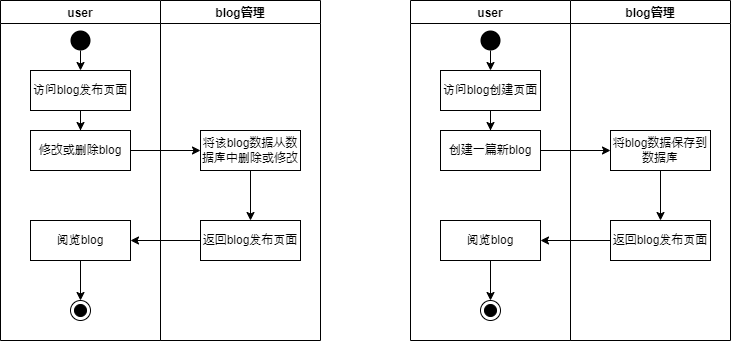

The diagram above was exported from draw.io. Its source (the exported page's mxGraphModel, read from the mxfile embedded in the PNG):
<mxGraphModel dx="917" dy="663" grid="1" gridSize="10" guides="1" tooltips="1" connect="1" arrows="1" fold="1" page="1" pageScale="1" pageWidth="827" pageHeight="1169" math="0" shadow="0">
  <root>
    <mxCell id="0" />
    <mxCell id="1" parent="0" />
    <mxCell id="VaZ4FDjyKPmfWYDjQF9_-1" value="user" style="swimlane;startSize=23;" vertex="1" parent="1">
      <mxGeometry x="470" y="170" width="160" height="340" as="geometry" />
    </mxCell>
    <mxCell id="VaZ4FDjyKPmfWYDjQF9_-2" style="edgeStyle=orthogonalEdgeStyle;rounded=0;orthogonalLoop=1;jettySize=auto;html=1;" edge="1" parent="VaZ4FDjyKPmfWYDjQF9_-1" source="VaZ4FDjyKPmfWYDjQF9_-3" target="VaZ4FDjyKPmfWYDjQF9_-6">
      <mxGeometry relative="1" as="geometry" />
    </mxCell>
    <mxCell id="VaZ4FDjyKPmfWYDjQF9_-3" value="访问blog创建页面" style="rounded=0;whiteSpace=wrap;html=1;" vertex="1" parent="VaZ4FDjyKPmfWYDjQF9_-1">
      <mxGeometry x="30" y="70" width="100" height="40" as="geometry" />
    </mxCell>
    <mxCell id="VaZ4FDjyKPmfWYDjQF9_-4" value="" style="ellipse;fillColor=#000000;strokeColor=none;" vertex="1" parent="VaZ4FDjyKPmfWYDjQF9_-1">
      <mxGeometry x="70" y="30" width="20" height="20" as="geometry" />
    </mxCell>
    <mxCell id="VaZ4FDjyKPmfWYDjQF9_-5" value="" style="endArrow=classic;html=1;rounded=0;entryX=0.5;entryY=0;entryDx=0;entryDy=0;exitX=0.5;exitY=1;exitDx=0;exitDy=0;" edge="1" parent="VaZ4FDjyKPmfWYDjQF9_-1" source="VaZ4FDjyKPmfWYDjQF9_-4" target="VaZ4FDjyKPmfWYDjQF9_-3">
      <mxGeometry width="50" height="50" relative="1" as="geometry">
        <mxPoint x="240" y="50" as="sourcePoint" />
        <mxPoint x="240" y="90" as="targetPoint" />
      </mxGeometry>
    </mxCell>
    <mxCell id="VaZ4FDjyKPmfWYDjQF9_-6" value="创建一篇新blog" style="rounded=0;whiteSpace=wrap;html=1;" vertex="1" parent="VaZ4FDjyKPmfWYDjQF9_-1">
      <mxGeometry x="30" y="130" width="100" height="40" as="geometry" />
    </mxCell>
    <mxCell id="VaZ4FDjyKPmfWYDjQF9_-7" value="阅览blog" style="rounded=0;whiteSpace=wrap;html=1;" vertex="1" parent="VaZ4FDjyKPmfWYDjQF9_-1">
      <mxGeometry x="30" y="220" width="100" height="40" as="geometry" />
    </mxCell>
    <mxCell id="VaZ4FDjyKPmfWYDjQF9_-9" value="" style="ellipse;html=1;shape=endState;fillColor=#000000;strokeColor=#000000;rounded=0;shadow=0;glass=0;sketch=0;" vertex="1" parent="VaZ4FDjyKPmfWYDjQF9_-1">
      <mxGeometry x="70" y="300" width="20" height="20" as="geometry" />
    </mxCell>
    <mxCell id="VaZ4FDjyKPmfWYDjQF9_-10" value="blog管理" style="swimlane;startSize=23;gradientColor=none;rounded=0;" vertex="1" parent="1">
      <mxGeometry x="630" y="170" width="160" height="340" as="geometry" />
    </mxCell>
    <mxCell id="VaZ4FDjyKPmfWYDjQF9_-16" value="将blog数据保存到数据库" style="rounded=0;whiteSpace=wrap;html=1;" vertex="1" parent="VaZ4FDjyKPmfWYDjQF9_-10">
      <mxGeometry x="40" y="130" width="100" height="40" as="geometry" />
    </mxCell>
    <mxCell id="VaZ4FDjyKPmfWYDjQF9_-17" value="返回blog发布页面" style="rounded=0;whiteSpace=wrap;html=1;" vertex="1" parent="VaZ4FDjyKPmfWYDjQF9_-10">
      <mxGeometry x="40" y="220" width="100" height="40" as="geometry" />
    </mxCell>
    <mxCell id="VaZ4FDjyKPmfWYDjQF9_-18" value="" style="endArrow=classic;html=1;rounded=0;entryX=0.5;entryY=0;entryDx=0;entryDy=0;exitX=0.5;exitY=1;exitDx=0;exitDy=0;" edge="1" parent="VaZ4FDjyKPmfWYDjQF9_-10" source="VaZ4FDjyKPmfWYDjQF9_-16" target="VaZ4FDjyKPmfWYDjQF9_-17">
      <mxGeometry width="50" height="50" relative="1" as="geometry">
        <mxPoint x="80" y="280" as="sourcePoint" />
        <mxPoint x="-30" y="210" as="targetPoint" />
      </mxGeometry>
    </mxCell>
    <mxCell id="VaZ4FDjyKPmfWYDjQF9_-19" value="" style="endArrow=classic;html=1;rounded=0;exitX=1;exitY=0.5;exitDx=0;exitDy=0;entryX=0;entryY=0.5;entryDx=0;entryDy=0;entryPerimeter=0;" edge="1" parent="1" source="VaZ4FDjyKPmfWYDjQF9_-6">
      <mxGeometry width="50" height="50" relative="1" as="geometry">
        <mxPoint x="470" y="410" as="sourcePoint" />
        <mxPoint x="670" y="320" as="targetPoint" />
      </mxGeometry>
    </mxCell>
    <mxCell id="VaZ4FDjyKPmfWYDjQF9_-23" value="" style="endArrow=classic;html=1;rounded=0;exitX=0;exitY=0.5;exitDx=0;exitDy=0;entryX=1;entryY=0.5;entryDx=0;entryDy=0;" edge="1" parent="1" source="VaZ4FDjyKPmfWYDjQF9_-17" target="VaZ4FDjyKPmfWYDjQF9_-7">
      <mxGeometry width="50" height="50" relative="1" as="geometry">
        <mxPoint x="550" y="430" as="sourcePoint" />
        <mxPoint x="610" y="410" as="targetPoint" />
      </mxGeometry>
    </mxCell>
    <mxCell id="VaZ4FDjyKPmfWYDjQF9_-24" value="" style="endArrow=classic;html=1;rounded=0;exitX=0.5;exitY=1;exitDx=0;exitDy=0;" edge="1" parent="1" source="VaZ4FDjyKPmfWYDjQF9_-7">
      <mxGeometry width="50" height="50" relative="1" as="geometry">
        <mxPoint x="550" y="420" as="sourcePoint" />
        <mxPoint x="550" y="470" as="targetPoint" />
      </mxGeometry>
    </mxCell>
    <mxCell id="qz-QBK0UX-briipKOCD7-1" value="user" style="swimlane;startSize=23;" vertex="1" parent="1">
      <mxGeometry x="60" y="170" width="160" height="340" as="geometry" />
    </mxCell>
    <mxCell id="qz-QBK0UX-briipKOCD7-2" style="edgeStyle=orthogonalEdgeStyle;rounded=0;orthogonalLoop=1;jettySize=auto;html=1;" edge="1" parent="qz-QBK0UX-briipKOCD7-1" source="qz-QBK0UX-briipKOCD7-3" target="qz-QBK0UX-briipKOCD7-6">
      <mxGeometry relative="1" as="geometry" />
    </mxCell>
    <mxCell id="qz-QBK0UX-briipKOCD7-3" value="访问blog发布页面" style="rounded=0;whiteSpace=wrap;html=1;" vertex="1" parent="qz-QBK0UX-briipKOCD7-1">
      <mxGeometry x="30" y="70" width="100" height="40" as="geometry" />
    </mxCell>
    <mxCell id="qz-QBK0UX-briipKOCD7-4" value="" style="ellipse;fillColor=#000000;strokeColor=none;" vertex="1" parent="qz-QBK0UX-briipKOCD7-1">
      <mxGeometry x="70" y="30" width="20" height="20" as="geometry" />
    </mxCell>
    <mxCell id="qz-QBK0UX-briipKOCD7-5" value="" style="endArrow=classic;html=1;rounded=0;entryX=0.5;entryY=0;entryDx=0;entryDy=0;exitX=0.5;exitY=1;exitDx=0;exitDy=0;" edge="1" parent="qz-QBK0UX-briipKOCD7-1" source="qz-QBK0UX-briipKOCD7-4" target="qz-QBK0UX-briipKOCD7-3">
      <mxGeometry width="50" height="50" relative="1" as="geometry">
        <mxPoint x="240" y="50" as="sourcePoint" />
        <mxPoint x="240" y="90" as="targetPoint" />
      </mxGeometry>
    </mxCell>
    <mxCell id="qz-QBK0UX-briipKOCD7-6" value="修改或删除blog" style="rounded=0;whiteSpace=wrap;html=1;" vertex="1" parent="qz-QBK0UX-briipKOCD7-1">
      <mxGeometry x="30" y="130" width="100" height="40" as="geometry" />
    </mxCell>
    <mxCell id="qz-QBK0UX-briipKOCD7-7" value="阅览blog" style="rounded=0;whiteSpace=wrap;html=1;" vertex="1" parent="qz-QBK0UX-briipKOCD7-1">
      <mxGeometry x="30" y="220" width="100" height="40" as="geometry" />
    </mxCell>
    <mxCell id="qz-QBK0UX-briipKOCD7-8" value="" style="ellipse;html=1;shape=endState;fillColor=#000000;strokeColor=#000000;rounded=0;shadow=0;glass=0;sketch=0;" vertex="1" parent="qz-QBK0UX-briipKOCD7-1">
      <mxGeometry x="70" y="300" width="20" height="20" as="geometry" />
    </mxCell>
    <mxCell id="qz-QBK0UX-briipKOCD7-9" value="blog管理" style="swimlane;startSize=23;gradientColor=none;rounded=0;" vertex="1" parent="1">
      <mxGeometry x="220" y="170" width="160" height="340" as="geometry" />
    </mxCell>
    <mxCell id="qz-QBK0UX-briipKOCD7-10" value="将该blog数据从数据库中删除或修改" style="rounded=0;whiteSpace=wrap;html=1;" vertex="1" parent="qz-QBK0UX-briipKOCD7-9">
      <mxGeometry x="40" y="130" width="100" height="40" as="geometry" />
    </mxCell>
    <mxCell id="qz-QBK0UX-briipKOCD7-11" value="返回blog发布页面" style="rounded=0;whiteSpace=wrap;html=1;" vertex="1" parent="qz-QBK0UX-briipKOCD7-9">
      <mxGeometry x="40" y="220" width="100" height="40" as="geometry" />
    </mxCell>
    <mxCell id="qz-QBK0UX-briipKOCD7-12" value="" style="endArrow=classic;html=1;rounded=0;entryX=0.5;entryY=0;entryDx=0;entryDy=0;exitX=0.5;exitY=1;exitDx=0;exitDy=0;" edge="1" parent="qz-QBK0UX-briipKOCD7-9" source="qz-QBK0UX-briipKOCD7-10" target="qz-QBK0UX-briipKOCD7-11">
      <mxGeometry width="50" height="50" relative="1" as="geometry">
        <mxPoint x="80" y="280" as="sourcePoint" />
        <mxPoint x="-30" y="210" as="targetPoint" />
      </mxGeometry>
    </mxCell>
    <mxCell id="qz-QBK0UX-briipKOCD7-13" value="" style="endArrow=classic;html=1;rounded=0;exitX=1;exitY=0.5;exitDx=0;exitDy=0;entryX=0;entryY=0.5;entryDx=0;entryDy=0;entryPerimeter=0;" edge="1" source="qz-QBK0UX-briipKOCD7-6" parent="1">
      <mxGeometry width="50" height="50" relative="1" as="geometry">
        <mxPoint x="60" y="410" as="sourcePoint" />
        <mxPoint x="260" y="320" as="targetPoint" />
      </mxGeometry>
    </mxCell>
    <mxCell id="qz-QBK0UX-briipKOCD7-14" value="" style="endArrow=classic;html=1;rounded=0;exitX=0;exitY=0.5;exitDx=0;exitDy=0;entryX=1;entryY=0.5;entryDx=0;entryDy=0;" edge="1" source="qz-QBK0UX-briipKOCD7-11" target="qz-QBK0UX-briipKOCD7-7" parent="1">
      <mxGeometry width="50" height="50" relative="1" as="geometry">
        <mxPoint x="140" y="430" as="sourcePoint" />
        <mxPoint x="200" y="410" as="targetPoint" />
      </mxGeometry>
    </mxCell>
    <mxCell id="qz-QBK0UX-briipKOCD7-15" value="" style="endArrow=classic;html=1;rounded=0;exitX=0.5;exitY=1;exitDx=0;exitDy=0;" edge="1" source="qz-QBK0UX-briipKOCD7-7" parent="1">
      <mxGeometry width="50" height="50" relative="1" as="geometry">
        <mxPoint x="140" y="420" as="sourcePoint" />
        <mxPoint x="140" y="470" as="targetPoint" />
      </mxGeometry>
    </mxCell>
  </root>
</mxGraphModel>